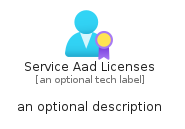

The diagram above was rendered by PlantUML. Its source (embedded in the PNG):
@startuml
' configures the library
!global $INCLUSION_MODE="local"
!global $LIB_BASE_LOCATION="../../.."

' loads the library's bootstrap
!include $LIB_BASE_LOCATION/bootstrap.puml

' loads the package bootstrap
include('azure-6/bootstrap')

' loads the Item which embeds the element ServiceAadLicenses
include('azure-6/Item/Identity/ServiceAadLicenses')

' renders the element
ServiceAadLicenses('ServiceAadLicenses', 'Service Aad Licenses', 'an optional tech label', 'an optional description')
@enduml